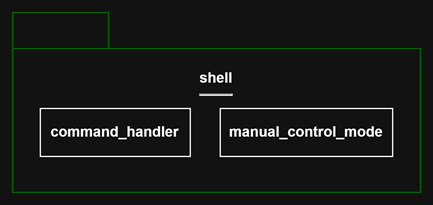

The diagram above was exported from draw.io. Its source (the exported page's mxGraphModel, read from the mxfile embedded in the PNG):
<mxGraphModel dx="1042" dy="626" grid="1" gridSize="10" guides="1" tooltips="1" connect="1" arrows="1" fold="1" page="1" pageScale="1" pageWidth="850" pageHeight="1100" math="0" shadow="0">
  <root>
    <mxCell id="0" />
    <mxCell id="1" parent="0" />
    <mxCell id="pwMvTtdWR72o28lmi8U9-1" parent="1" style="shape=folder;fontStyle=1;tabWidth=80;tabHeight=30;tabPosition=left;html=1;boundedLbl=1;whiteSpace=wrap;strokeColor=#006600;" value="&lt;div&gt;shell&lt;/div&gt;&lt;div&gt;&lt;hr&gt;&lt;br&gt;&lt;/div&gt;&lt;div&gt;&lt;br&gt;&lt;/div&gt;&lt;div&gt;&lt;br&gt;&lt;/div&gt;&lt;div&gt;&lt;br&gt;&lt;/div&gt;" vertex="1">
      <mxGeometry height="150" width="340" x="550" y="450" as="geometry" />
    </mxCell>
    <mxCell id="pwMvTtdWR72o28lmi8U9-2" parent="1" style="rounded=0;whiteSpace=wrap;html=1;" value="&lt;b&gt;command_handler&lt;/b&gt;" vertex="1">
      <mxGeometry height="40" width="125.01" x="573.13" y="530" as="geometry" />
    </mxCell>
    <mxCell id="pwMvTtdWR72o28lmi8U9-3" parent="1" style="rounded=0;whiteSpace=wrap;html=1;" value="&lt;b&gt;manual_control_mode&lt;/b&gt;" vertex="1">
      <mxGeometry height="40" width="143.74" x="723.13" y="530" as="geometry" />
    </mxCell>
  </root>
</mxGraphModel>